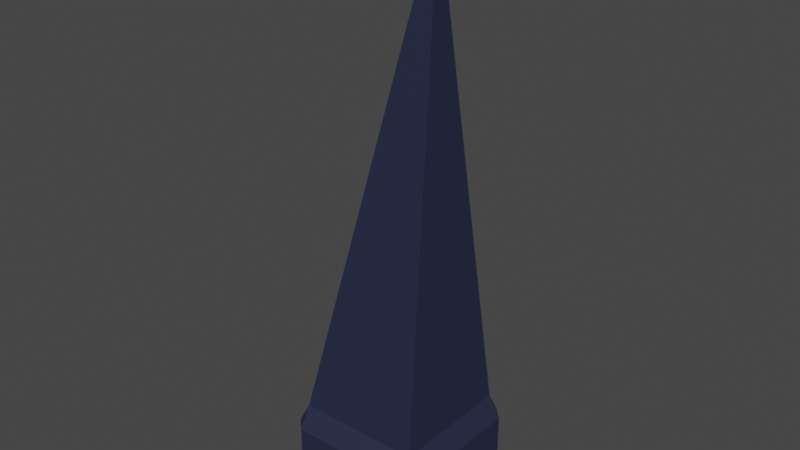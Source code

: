 # Source: Spike.blend  (saved by Blender 2.92.15; exported with 4.5.12 LTS)
import bpy
from mathutils import Matrix  # noqa: F401  (used for matrix-valued properties, if any)

bpy.ops.wm.read_factory_settings(use_empty=True)
scene = bpy.context.scene
scene.name = 'Scene'

# ---- collections
col_collection = bpy.data.collections.new('Collection'); scene.collection.children.link(col_collection)
col_spike = bpy.data.collections.new('Spike'); scene.collection.children.link(col_spike)

# ---- materials (node trees are filled in below, after node groups)
mat_material_007 = bpy.data.materials.new('Material.007')
mat_material_007.use_transparent_shadow = False

# ---- material node trees
mat_material_007.use_nodes = True; mat_material_007.node_tree.nodes.clear()
_N = mat_material_007.node_tree.nodes; _L = mat_material_007.node_tree.links
n0 = _N.new('ShaderNodeBsdfPrincipled'); n0.name = 'Principled BSDF'; n0.location = (10, 300)
n0.distribution = 'GGX'
n0.subsurface_method = 'BURLEY'
n0.inputs[0].default_value = (0.01938, 0.02416, 0.05781, 1.0)
n0.inputs[3].default_value = 1.45
n0.inputs[27].default_value = (0.0, 0.0, 0.0, 1.0)
n0.inputs[28].default_value = 1.0
n1 = _N.new('ShaderNodeOutputMaterial'); n1.name = 'Material Output'; n1.location = (300, 300)
_L.new(n0.outputs[0], n1.inputs[0])
n1.is_active_output = True

# ---- world
world_world = bpy.data.worlds.new('World'); scene.world = world_world
world_world.use_nodes = True; world_world.node_tree.nodes.clear()
_N = world_world.node_tree.nodes; _L = world_world.node_tree.links
n0 = _N.new('ShaderNodeOutputWorld'); n0.name = 'World Output'; n0.location = (300, 300)
n1 = _N.new('ShaderNodeBackground'); n1.name = 'Background'; n1.location = (10, 300)
n1.inputs[0].default_value = (0.05088, 0.05088, 0.05088, 1.0)
_L.new(n1.outputs[0], n0.inputs[0])
n0.is_active_output = True
world_world.color = (0.05088, 0.05088, 0.05088)
world_world.use_sun_shadow = False
world_world.sun_shadow_jitter_overblur = 0.0

# ---- meshes
me_cube_004 = bpy.data.meshes.new('Cube.004')
me_cube_004.from_pydata([(0.1497, 2.248, -9.828e-08), (-0.2461, 0.2897, 0.29), (-0.2436, 0.3766, 0.2436), (-0.29, 0.2897, 0.2461), (-0.2436, 0.3766, -0.2436), (-0.2461, 0.2897, -0.29), (-0.29, 0.2897, -0.2461), (0.2436, 0.3766, 0.2436), (0.2461, 0.2897, 0.29), (0.29, 0.2897, 0.2461), (0.2436, 0.3766, -0.2436), (0.29, 0.2897, -0.2461), (0.2461, 0.2897, -0.29), (-0.29, -0.00037, -0.2461), (-0.2461, -0.00037, -0.29), (-0.2461, -0.00037, 0.29), (-0.29, -0.00037, 0.2461), (0.2461, -0.00037, -0.29), (0.29, -0.00037, -0.2461), (0.29, -0.00037, 0.2461), (0.2461, -0.00037, 0.29)], [], [(5, 12, 17, 14), (11, 9, 19, 18), (7, 10, 0), (4, 2, 0), (2, 7, 0), (13, 14, 17, 18, 19, 20, 15, 16), (10, 4, 0), (1, 15, 20, 8), (1, 2, 3), (4, 5, 6), (7, 8, 9), (10, 11, 12), (13, 6, 5, 14), (2, 4, 6, 3), (11, 18, 17, 12), (4, 10, 12, 5), (19, 9, 8, 20), (10, 7, 9, 11), (6, 13, 16, 3), (7, 2, 1, 8), (3, 16, 15, 1)])
_uv = me_cube_004.uv_layers.new(name='UVMap')
_uv.uv.foreach_set('vector', [0.6163, 0.2689, 0.6163, 0.4811, 0.375, 0.4811, 0.375, 0.2689, 0.6163, 0.5189, 0.6163, 0.7311, 0.375, 0.7311, 0.375, 0.5189, 0.625, 0.75, 0.625, 0.5075, 0.625, 0.75, 0.625, 0.25, 0.625, 0.007513, 0.625, 0.25, 0.625, 1.0, 0.625, 0.7575, 0.625, 1.0, 0.125, 0.5189, 0.1439, 0.5, 0.3561, 0.5, 0.375, 0.5189, 0.375, 0.7311, 0.3561, 0.75, 0.1439, 0.75, 0.125, 0.7311, 0.625, 0.5, 0.625, 0.2575, 0.625, 0.5, 0.6163, 0.9811, 0.375, 0.9811, 0.375, 0.7689, 0.6163, 0.7689, 0.6163, 0.9811, 0.625, 0.9962, 0.6163, 1.0, 0.6335, 0.2538, 0.6163, 0.25, 0.6163, 0.25, 0.6335, 0.7538, 0.6163, 0.75, 0.6163, 0.75, 0.6335, 0.5038, 0.6163, 0.5, 0.6163, 0.5, 0.375, 0.2311, 0.6163, 0.2311, 0.6163, 0.2689, 0.375, 0.2689, 0.625, 0.007513, 0.625, 0.25, 0.6163, 0.2311, 0.6163, 0.01891, 0.6163, 0.5189, 0.375, 0.5189, 0.375, 0.4811, 0.6163, 0.4811, 0.625, 0.2575, 0.625, 0.5, 0.6163, 0.4811, 0.6163, 0.2689, 0.375, 0.7311, 0.6163, 0.7311, 0.6163, 0.7689, 0.375, 0.7689, 0.625, 0.5075, 0.625, 0.75, 0.6163, 0.7311, 0.6163, 0.5189, 0.6163, 0.2311, 0.375, 0.2311, 0.375, 0.01891, 0.6163, 0.01891, 0.625, 0.7575, 0.625, 1.0, 0.6163, 0.9811, 0.6163, 0.7689, 0.6163, 0.01891, 0.375, 0.01891, 0.375, 0.0, 0.6163, 0.0])
me_cube_004.materials.append(mat_material_007)
me_cube_004.use_remesh_fix_poles = True
me_cube_004.use_remesh_preserve_attributes = False
me_cube_004.use_mirror_vertex_groups = False
me_cube_004.update()

# ---- objects
ob_spike = bpy.data.objects.new('Spike', me_cube_004)

# ---- transforms, parenting, visibility, modifiers, constraints
ob_spike.location = (0.0, 0.0, 0.0)
ob_spike.rotation_euler = (1.571, -0.0, 0.0)
ob_spike.lineart.crease_threshold = 0.0

# ---- collection membership
col_spike.objects.link(ob_spike)

# ---- scene / render settings (as saved in the file)
scene.frame_start = 1; scene.frame_end = 250; scene.frame_set(1)
scene.render.engine = 'BLENDER_EEVEE_NEXT'
scene.cycles.use_denoising = False
scene.cycles.samples = 128
scene.cycles.sampling_pattern = 'TABULATED_SOBOL'
scene.cycles.use_adaptive_sampling = False
scene.cycles.use_light_tree = False
scene.view_settings.view_transform = 'Filmic'
bpy.context.view_layer.update()

# ---- added for rendering (the .blend has no active camera and no usable light): camera, sun
cam_auto = bpy.data.cameras.new('AutoCamera')
cam_auto.lens = 50.0
cam_auto.sensor_width = 36.0
cam_auto.clip_end = 1000.0
ob_auto_camera = bpy.data.objects.new('AutoCamera', cam_auto)
scene.collection.objects.link(ob_auto_camera)
ob_auto_camera.location = (2.21463, -2.65756, 2.89569)
ob_auto_camera.rotation_euler = (1.09748, -7.21219e-08, 0.694738)
scene.camera = ob_auto_camera
light_auto_sun = bpy.data.lights.new('AutoSun', 'SUN')
light_auto_sun.energy = 3.0
light_auto_sun.angle = 0.0523599
ob_auto_sun = bpy.data.objects.new('AutoSun', light_auto_sun)
scene.collection.objects.link(ob_auto_sun)
ob_auto_sun.rotation_euler = (0.872665, 0.174533, 0.523599)
bpy.context.view_layer.update()
